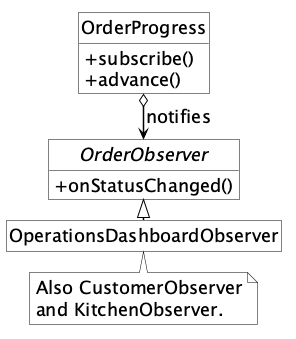

The diagram above was rendered by PlantUML. Its source (embedded in the PNG):
@startuml
!pragma layout smetana
skinparam monochrome true
skinparam backgroundColor white
skinparam shadowing false
skinparam roundcorner 0
skinparam defaultFontName SansSerif
skinparam defaultFontSize 18
skinparam defaultFontColor black
skinparam ArrowColor black
skinparam ArrowThickness 1.5
skinparam classAttributeIconSize 0
skinparam classBackgroundColor white
skinparam classBorderColor black
skinparam noteBackgroundColor white
skinparam noteBorderColor black
skinparam noteFontSize 18
skinparam nodesep 20
skinparam ranksep 20
hide circle
hide empty members
class OrderProgress {
  +subscribe()
  +advance()
}
interface OrderObserver {
  +onStatusChanged()
}
class "OperationsDashboardObserver" as Operations
OrderProgress o--> OrderObserver : notifies
OrderObserver <|.. Operations
note bottom of Operations
Also CustomerObserver
and KitchenObserver.
end note
@enduml